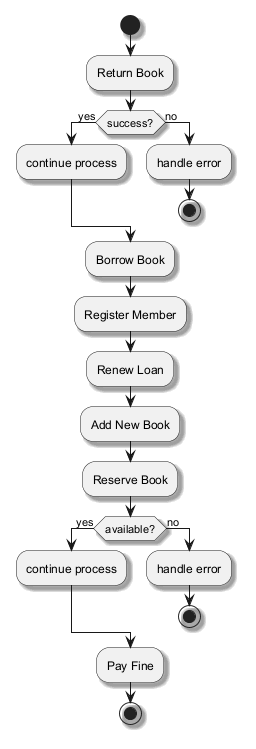

The diagram above was rendered by PlantUML. Its source (embedded in the PNG):
@startuml
skinparam backgroundColor #FFFFFF
skinparam classBackgroundColor #F1F8E9
skinparam classBorderColor #33691E
skinparam shadowing true
start
:Return Book;
if (success?) then (yes)
:continue process;
else (no)
:handle error;
stop
endif
:Borrow Book;
:Register Member;
:Renew Loan;
:Add New Book;
:Reserve Book;
if (available?) then (yes)
:continue process;
else (no)
:handle error;
stop
endif
:Pay Fine;
stop
@enduml